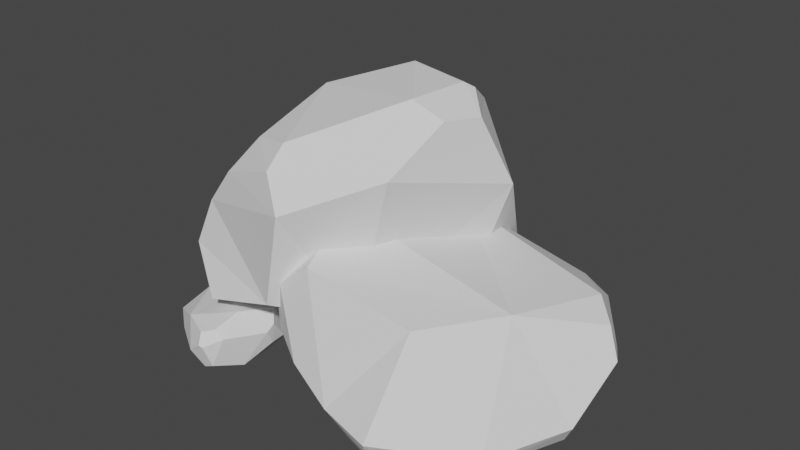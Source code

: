 # Source: rock.blend  (saved by Blender 3.3.6; exported with 4.5.12 LTS)
import bpy
from mathutils import Matrix  # noqa: F401  (used for matrix-valued properties, if any)

bpy.ops.wm.read_factory_settings(use_empty=True)
scene = bpy.context.scene
scene.name = 'Scene'

# ---- collections
col_collection = bpy.data.collections.new('Collection'); scene.collection.children.link(col_collection)

# ---- world
world_world = bpy.data.worlds.new('World'); scene.world = world_world
world_world.use_nodes = True; world_world.node_tree.nodes.clear()
_N = world_world.node_tree.nodes; _L = world_world.node_tree.links
n0 = _N.new('ShaderNodeOutputWorld'); n0.name = 'World Output'; n0.location = (300, 300)
n1 = _N.new('ShaderNodeBackground'); n1.name = 'Background'; n1.location = (10, 300)
n1.inputs[0].default_value = (0.05088, 0.05088, 0.05088, 1.0)
_L.new(n1.outputs[0], n0.inputs[0])
n0.is_active_output = True
world_world.color = (0.05088, 0.05088, 0.05088)
world_world.use_sun_shadow = False
world_world.sun_shadow_jitter_overblur = 0.0

# ---- meshes
me_sphere = bpy.data.meshes.new('Sphere')
me_sphere.from_pydata([(-0.09223, 0.8491, -0.03349), (0.1211, -0.7275, 0.7434), (-0.6887, -0.7301, 0.8727), (-1.399, 0.1276, 0.7065), (-1.416, 0.5106, 0.5673), (-1.373, 0.5765, 0.594), (-0.917, -0.7487, 0.6827), (-1.081, -0.6314, 0.6077), (-0.9652, -0.7182, 0.3285), (-0.6657, -0.9033, 0.2772), (0.007029, 0.8485, -0.03613), (0.9323, 0.2759, 0.3652), (0.6532, -0.7196, 0.07541), (0.6066, -0.6828, -0.0363), (0.8872, -0.1248, 0.07145), (0.8132, -0.08257, -0.06705), (0.06451, -1.088, 0.1143), (-0.3293, -0.992, 0.1348), (-0.1746, -0.9348, -0.04923), (0.6278, 0.8106, 0.1664), (0.4874, 0.7269, -0.06719), (0.6932, 0.7281, 0.1344), (0.6436, 0.5722, -0.08348), (-0.09243, 0.8522, -0.0287), (-0.0939, 0.8489, -0.03347), (-1.105, 0.7603, 0.3393), (-0.09176, 0.9711, 0.1945), (-0.07407, 0.9075, 0.05898), (-1.39, 0.3583, 0.1523), (-1.184, -0.1974, 0.01145), (-1.09, -0.1907, -0.07047), (-1.236, 0.5098, 0.05407), (-1.103, 0.4952, -0.05763), (0.1499, -0.9456, -0.04296), (0.04062, -1.039, 0.02025), (-0.04694, -0.9769, -0.04656), (0.4802, 0.9377, 0.3594), (0.2581, 1.007, 0.4165), (0.836, 0.3276, 0.5634), (0.4576, -0.19, 0.7308), (0.6667, 0.4868, 0.648), (-0.923, -0.1204, 0.9853), (-1.278, 0.2716, 0.8529), (-1.247, 0.5284, 0.8012), (-0.6036, 0.7661, 0.7787)], [], [(13, 14, 12), (8, 6, 7), (21, 20, 19), (28, 31, 32), (43, 5, 4), (7, 3, 29), (24, 23, 0), (11, 15, 22), (14, 11, 39), (23, 10, 0), (25, 26, 24), (34, 35, 33), (30, 18, 9), (31, 28, 4), (17, 35, 34), (33, 13, 12), (24, 15, 18), (10, 27, 37), (44, 41, 39), (40, 38, 21), (37, 40, 36), (25, 44, 26), (7, 41, 3), (13, 15, 14), (8, 9, 6), (21, 22, 20), (30, 29, 32), (29, 28, 32), (3, 42, 4), (42, 43, 4), (4, 28, 3), (28, 29, 3), (29, 8, 7), (22, 21, 11), (11, 14, 15), (11, 38, 39), (39, 1, 12), (12, 14, 39), (1, 2, 17), (2, 6, 9), (17, 2, 9), (17, 16, 1), (23, 27, 10), (26, 27, 23), (23, 24, 26), (24, 32, 25), (32, 31, 25), (17, 9, 18), (9, 8, 30), (8, 29, 30), (5, 25, 4), (25, 31, 4), (34, 16, 17), (17, 18, 35), (12, 1, 16, 33), (16, 34, 33), (24, 0, 10), (10, 20, 22), (22, 15, 10), (15, 13, 18), (18, 13, 33), (33, 35, 18), (18, 30, 24), (30, 32, 24), (24, 10, 15), (27, 26, 37), (37, 36, 10), (36, 19, 20), (20, 10, 36), (38, 40, 39), (40, 44, 39), (44, 43, 42), (41, 2, 39), (2, 1, 39), (44, 42, 41), (38, 11, 21), (21, 19, 40), (19, 36, 40), (37, 44, 40), (25, 5, 43), (43, 44, 25), (44, 37, 26), (7, 6, 41), (6, 2, 41), (41, 42, 3)])
_uv = me_sphere.uv_layers.new(name='UVMap')
_uv.uv.foreach_set('vector', [0.3535, 0.3125, 0.4639, 0.3682, 0.358, 0.3552, 0.07567, 0.4747, 0.104, 0.6354, 0.09862, 0.5972, 0.6123, 0.4007, 0.6487, 0.3125, 0.6306, 0.4088, 0.9246, 0.4011, 0.8988, 0.3572, 0.8923, 0.3125, 0.8938, 0.6756, 0.9004, 0.5688, 0.8812, 0.5595, 0.09862, 0.5972, 0.7593, 0.6434, 0.7769, 0.3467, 0.7502, 0.3125, 0.75, 0.3143, 0.75, 0.3125, 0.5223, 0.4938, 0.4724, 0.3125, 0.6024, 0.3125, 0.4639, 0.3682, 0.5223, 0.4938, 0.3844, 0.7412, 0.75, 0.3143, 0.7361, 0.3125, 0.75, 0.3125, 0.8579, 0.4566, 0.7499, 0.3961, 0.7502, 0.3125, 0.2043, 0.3383, 0.1892, 0.3125, 0.2291, 0.3125, 0.8312, 0.3125, 0.1736, 0.3125, 0.1104, 0.4528, 0.8988, 0.3572, 0.9246, 0.4011, 0.8812, 0.5595, 0.148, 0.3894, 0.1892, 0.3125, 0.2043, 0.3383, 0.2291, 0.3125, 0.3535, 0.3125, 0.358, 0.3552, 0.7502, 0.3125, 0.4724, 0.3125, 0.1736, 0.3125, 0.7361, 0.3125, 0.7472, 0.3476, 0.702, 0.4807, 0.792, 0.6702, 0.7375, 0.8242, 0.3844, 0.7412, 0.5608, 0.6105, 0.5317, 0.5734, 0.6123, 0.4007, 0.702, 0.4807, 0.5608, 0.6105, 0.661, 0.4703, 0.8579, 0.4566, 0.792, 0.6702, 0.7499, 0.3961, 0.09862, 0.5972, 0.7375, 0.8242, 0.7593, 0.6434, 0.3535, 0.3125, 0.4724, 0.3125, 0.4639, 0.3682, 0.07567, 0.4747, 0.1104, 0.4528, 0.104, 0.6354, 0.6123, 0.4007, 0.6024, 0.3125, 0.6487, 0.3125, 0.8312, 0.3125, 0.009266, 0.3467, 0.8923, 0.3125, 0.009266, 0.3467, 0.9246, 0.4011, 0.8923, 0.3125, 0.7593, 0.6434, 0.8416, 0.7181, 0.8812, 0.5595, 0.8416, 0.7181, 0.8938, 0.6756, 0.8812, 0.5595, 0.8812, 0.5595, 0.9246, 0.4011, 0.7593, 0.6434, 0.9246, 0.4011, 0.7769, 0.3467, 0.7593, 0.6434, 0.7769, 0.3467, 0.07567, 0.4747, 0.09862, 0.5972, 0.6024, 0.3125, 0.6123, 0.4007, 0.5223, 0.4938, 0.5223, 0.4938, 0.4639, 0.3682, 0.4724, 0.3125, 0.5223, 0.4938, 0.5317, 0.5734, 0.3844, 0.7412, 0.3844, 0.7412, 0.2664, 0.6757, 0.358, 0.3552, 0.358, 0.3552, 0.4639, 0.3682, 0.3844, 0.7412, 0.2664, 0.6757, 0.1817, 0.7266, 0.148, 0.3894, 0.1817, 0.7266, 0.104, 0.6354, 0.1104, 0.4528, 0.148, 0.3894, 0.1817, 0.7266, 0.1104, 0.4528, 0.148, 0.3894, 0.2103, 0.3747, 0.2664, 0.6757, 0.75, 0.3143, 0.7472, 0.3476, 0.7361, 0.3125, 0.7499, 0.3961, 0.7472, 0.3476, 0.75, 0.3143, 0.75, 0.3143, 0.7502, 0.3125, 0.7499, 0.3961, 0.7502, 0.3125, 0.8923, 0.3125, 0.8579, 0.4566, 0.8923, 0.3125, 0.8988, 0.3572, 0.8579, 0.4566, 0.148, 0.3894, 0.1104, 0.4528, 0.1736, 0.3125, 0.1104, 0.4528, 0.07567, 0.4747, 0.8312, 0.3125, 0.07567, 0.4747, 0.009266, 0.3467, 0.8312, 0.3125, 0.9004, 0.5688, 0.8579, 0.4566, 0.8812, 0.5595, 0.8579, 0.4566, 0.8988, 0.3572, 0.8812, 0.5595, 0.2043, 0.3383, 0.2103, 0.3747, 0.148, 0.3894, 0.148, 0.3894, 0.1736, 0.3125, 0.1892, 0.3125, 0.358, 0.3552, 0.2664, 0.6757, 0.2103, 0.3747, 0.2291, 0.3125, 0.2103, 0.3747, 0.2043, 0.3383, 0.2291, 0.3125, 0.7502, 0.3125, 0.75, 0.3125, 0.7361, 0.3125, 0.7361, 0.3125, 0.6487, 0.3125, 0.6024, 0.3125, 0.6024, 0.3125, 0.4724, 0.3125, 0.7361, 0.3125, 0.4724, 0.3125, 0.3535, 0.3125, 0.1736, 0.3125, 0.1736, 0.3125, 0.3535, 0.3125, 0.2291, 0.3125, 0.2291, 0.3125, 0.1892, 0.3125, 0.1736, 0.3125, 0.1736, 0.3125, 0.8312, 0.3125, 0.7502, 0.3125, 0.8312, 0.3125, 0.8923, 0.3125, 0.7502, 0.3125, 0.7502, 0.3125, 0.7361, 0.3125, 0.4724, 0.3125, 0.7472, 0.3476, 0.7499, 0.3961, 0.702, 0.4807, 0.702, 0.4807, 0.661, 0.4703, 0.7361, 0.3125, 0.661, 0.4703, 0.6306, 0.4088, 0.6487, 0.3125, 0.6487, 0.3125, 0.7361, 0.3125, 0.661, 0.4703, 0.5317, 0.5734, 0.5608, 0.6105, 0.3844, 0.7412, 0.5608, 0.6105, 0.792, 0.6702, 0.3844, 0.7412, 0.792, 0.6702, 0.8938, 0.6756, 0.8416, 0.7181, 0.7375, 0.8242, 0.1817, 0.7266, 0.3844, 0.7412, 0.1817, 0.7266, 0.2664, 0.6757, 0.3844, 0.7412, 0.792, 0.6702, 0.8416, 0.7181, 0.7375, 0.8242, 0.5317, 0.5734, 0.5223, 0.4938, 0.6123, 0.4007, 0.6123, 0.4007, 0.6306, 0.4088, 0.5608, 0.6105, 0.6306, 0.4088, 0.661, 0.4703, 0.5608, 0.6105, 0.702, 0.4807, 0.792, 0.6702, 0.5608, 0.6105, 0.8579, 0.4566, 0.9004, 0.5688, 0.8938, 0.6756, 0.8938, 0.6756, 0.792, 0.6702, 0.8579, 0.4566, 0.792, 0.6702, 0.702, 0.4807, 0.7499, 0.3961, 0.09862, 0.5972, 0.104, 0.6354, 0.7375, 0.8242, 0.104, 0.6354, 0.1817, 0.7266, 0.7375, 0.8242, 0.7375, 0.8242, 0.8416, 0.7181, 0.7593, 0.6434])
me_sphere.update()
me_sphere_001 = bpy.data.meshes.new('Sphere.001')
me_sphere_001.from_pydata([(-0.09223, 0.8491, -0.03349), (0.1712, -0.8317, 0.82), (-0.6718, -0.7653, 0.8985), (-1.399, 0.1276, 0.7065), (-1.416, 0.5106, 0.5673), (-1.373, 0.5765, 0.594), (-0.911, -0.7612, 0.6918), (-1.08, -0.6332, 0.609), (0.3827, -1.115, 0.4647), (-0.9635, -0.7217, 0.331), (-0.6554, -0.9248, 0.2931), (0.007029, 0.8485, -0.03613), (0.9323, 0.2759, 0.3652), (0.6686, -0.7515, 0.09893), (0.6181, -0.7068, -0.01861), (0.8886, -0.1278, 0.07364), (0.8135, -0.08325, -0.06655), (0.08713, -1.135, 0.1489), (-0.3119, -1.028, 0.1614), (-0.1613, -0.9626, -0.02882), (0.6278, 0.8106, 0.1664), (0.4874, 0.7269, -0.06719), (0.6932, 0.7281, 0.1344), (0.6436, 0.5722, -0.08348), (-0.09243, 0.8522, -0.0287), (-0.0939, 0.8489, -0.03347), (-1.105, 0.7603, 0.3393), (-0.09176, 0.9711, 0.1945), (-0.07407, 0.9075, 0.05898), (-1.39, 0.3583, 0.1523), (-1.184, -0.1974, 0.01145), (-1.09, -0.1907, -0.07047), (-1.236, 0.5098, 0.05407), (-1.103, 0.4952, -0.05763), (0.1668, -0.9807, -0.01716), (0.05919, -1.078, 0.04866), (-0.03185, -1.008, -0.02348), (0.4802, 0.9377, 0.3594), (0.2581, 1.007, 0.4165), (0.8361, 0.3274, 0.5635), (0.4842, -0.2455, 0.7716), (0.6667, 0.4868, 0.648), (-0.9225, -0.1213, 0.986), (-1.278, 0.2716, 0.8529), (-1.247, 0.5284, 0.8012), (-0.6036, 0.7661, 0.7787)], [], [(14, 15, 13), (9, 6, 7), (22, 21, 20), (29, 32, 33), (44, 5, 4), (7, 3, 30), (25, 24, 0), (12, 16, 23), (15, 12, 40), (17, 8, 1), (24, 11, 0), (26, 27, 25), (35, 36, 34), (31, 19, 10), (32, 29, 4), (18, 36, 35), (34, 14, 13), (25, 16, 19), (11, 28, 38), (45, 42, 40), (41, 39, 22), (38, 41, 37), (26, 45, 27), (7, 42, 3), (14, 16, 15), (9, 10, 6), (22, 23, 21), (31, 30, 33), (30, 29, 33), (3, 43, 4), (43, 44, 4), (4, 29, 3), (29, 30, 3), (30, 9, 7), (23, 22, 12), (12, 15, 16), (12, 39, 40), (40, 1, 13), (1, 8, 13), (13, 15, 40), (1, 2, 18), (2, 6, 10), (18, 2, 10), (18, 17, 1), (24, 28, 11), (27, 28, 24), (24, 25, 27), (25, 33, 26), (33, 32, 26), (18, 10, 19), (10, 9, 31), (9, 30, 31), (5, 26, 4), (26, 32, 4), (35, 17, 18), (18, 19, 36), (13, 8, 34), (8, 17, 34), (17, 35, 34), (25, 0, 11), (11, 21, 23), (23, 16, 11), (16, 14, 19), (19, 14, 34), (34, 36, 19), (19, 31, 25), (31, 33, 25), (25, 11, 16), (28, 27, 38), (38, 37, 11), (37, 20, 21), (21, 11, 37), (39, 41, 40), (41, 45, 40), (45, 44, 43), (42, 2, 40), (2, 1, 40), (45, 43, 42), (39, 12, 22), (22, 20, 41), (20, 37, 41), (38, 45, 41), (26, 5, 44), (44, 45, 26), (45, 38, 27), (7, 6, 42), (6, 2, 42), (42, 43, 3)])
_uv = me_sphere_001.uv_layers.new(name='UVMap')
_uv.uv.foreach_set('vector', [0.3535, 0.3125, 0.4639, 0.3682, 0.358, 0.3552, 0.07567, 0.4747, 0.104, 0.6354, 0.09862, 0.5972, 0.6123, 0.4007, 0.6487, 0.3125, 0.6306, 0.4088, 0.9246, 0.4011, 0.8988, 0.3572, 0.8923, 0.3125, 0.8938, 0.6756, 0.9004, 0.5688, 0.8812, 0.5595, 0.09862, 0.5972, 0.7593, 0.6434, 0.7769, 0.3467, 0.7502, 0.3125, 0.75, 0.3143, 0.75, 0.3125, 0.5223, 0.4938, 0.4724, 0.3125, 0.6024, 0.3125, 0.4639, 0.3682, 0.5223, 0.4938, 0.3844, 0.7412, 0.2103, 0.3747, 0.2736, 0.4846, 0.2664, 0.6757, 0.75, 0.3143, 0.7361, 0.3125, 0.75, 0.3125, 0.8579, 0.4566, 0.7499, 0.3961, 0.7502, 0.3125, 0.2043, 0.3383, 0.1892, 0.3125, 0.2291, 0.3125, 0.8312, 0.3125, 0.1736, 0.3125, 0.1104, 0.4528, 0.8988, 0.3572, 0.9246, 0.4011, 0.8812, 0.5595, 0.148, 0.3894, 0.1892, 0.3125, 0.2043, 0.3383, 0.2291, 0.3125, 0.3535, 0.3125, 0.358, 0.3552, 0.7502, 0.3125, 0.4724, 0.3125, 0.1736, 0.3125, 0.7361, 0.3125, 0.7472, 0.3476, 0.702, 0.4807, 0.792, 0.6702, 0.7375, 0.8242, 0.3844, 0.7412, 0.5608, 0.6105, 0.5317, 0.5734, 0.6123, 0.4007, 0.702, 0.4807, 0.5608, 0.6105, 0.661, 0.4703, 0.8579, 0.4566, 0.792, 0.6702, 0.7499, 0.3961, 0.09862, 0.5972, 0.7375, 0.8242, 0.7593, 0.6434, 0.3535, 0.3125, 0.4724, 0.3125, 0.4639, 0.3682, 0.07567, 0.4747, 0.1104, 0.4528, 0.104, 0.6354, 0.6123, 0.4007, 0.6024, 0.3125, 0.6487, 0.3125, 0.8312, 0.3125, 0.009266, 0.3467, 0.8923, 0.3125, 0.009266, 0.3467, 0.9246, 0.4011, 0.8923, 0.3125, 0.7593, 0.6434, 0.8416, 0.7181, 0.8812, 0.5595, 0.8416, 0.7181, 0.8938, 0.6756, 0.8812, 0.5595, 0.8812, 0.5595, 0.9246, 0.4011, 0.7593, 0.6434, 0.9246, 0.4011, 0.7769, 0.3467, 0.7593, 0.6434, 0.7769, 0.3467, 0.07567, 0.4747, 0.09862, 0.5972, 0.6024, 0.3125, 0.6123, 0.4007, 0.5223, 0.4938, 0.5223, 0.4938, 0.4639, 0.3682, 0.4724, 0.3125, 0.5223, 0.4938, 0.5317, 0.5734, 0.3844, 0.7412, 0.3844, 0.7412, 0.2664, 0.6757, 0.358, 0.3552, 0.2664, 0.6757, 0.2736, 0.4846, 0.358, 0.3552, 0.358, 0.3552, 0.4639, 0.3682, 0.3844, 0.7412, 0.2664, 0.6757, 0.1817, 0.7266, 0.148, 0.3894, 0.1817, 0.7266, 0.104, 0.6354, 0.1104, 0.4528, 0.148, 0.3894, 0.1817, 0.7266, 0.1104, 0.4528, 0.148, 0.3894, 0.2103, 0.3747, 0.2664, 0.6757, 0.75, 0.3143, 0.7472, 0.3476, 0.7361, 0.3125, 0.7499, 0.3961, 0.7472, 0.3476, 0.75, 0.3143, 0.75, 0.3143, 0.7502, 0.3125, 0.7499, 0.3961, 0.7502, 0.3125, 0.8923, 0.3125, 0.8579, 0.4566, 0.8923, 0.3125, 0.8988, 0.3572, 0.8579, 0.4566, 0.148, 0.3894, 0.1104, 0.4528, 0.1736, 0.3125, 0.1104, 0.4528, 0.07567, 0.4747, 0.8312, 0.3125, 0.07567, 0.4747, 0.009266, 0.3467, 0.8312, 0.3125, 0.9004, 0.5688, 0.8579, 0.4566, 0.8812, 0.5595, 0.8579, 0.4566, 0.8988, 0.3572, 0.8812, 0.5595, 0.2043, 0.3383, 0.2103, 0.3747, 0.148, 0.3894, 0.148, 0.3894, 0.1736, 0.3125, 0.1892, 0.3125, 0.358, 0.3552, 0.2736, 0.4846, 0.2291, 0.3125, 0.2736, 0.4846, 0.2103, 0.3747, 0.2291, 0.3125, 0.2103, 0.3747, 0.2043, 0.3383, 0.2291, 0.3125, 0.7502, 0.3125, 0.75, 0.3125, 0.7361, 0.3125, 0.7361, 0.3125, 0.6487, 0.3125, 0.6024, 0.3125, 0.6024, 0.3125, 0.4724, 0.3125, 0.7361, 0.3125, 0.4724, 0.3125, 0.3535, 0.3125, 0.1736, 0.3125, 0.1736, 0.3125, 0.3535, 0.3125, 0.2291, 0.3125, 0.2291, 0.3125, 0.1892, 0.3125, 0.1736, 0.3125, 0.1736, 0.3125, 0.8312, 0.3125, 0.7502, 0.3125, 0.8312, 0.3125, 0.8923, 0.3125, 0.7502, 0.3125, 0.7502, 0.3125, 0.7361, 0.3125, 0.4724, 0.3125, 0.7472, 0.3476, 0.7499, 0.3961, 0.702, 0.4807, 0.702, 0.4807, 0.661, 0.4703, 0.7361, 0.3125, 0.661, 0.4703, 0.6306, 0.4088, 0.6487, 0.3125, 0.6487, 0.3125, 0.7361, 0.3125, 0.661, 0.4703, 0.5317, 0.5734, 0.5608, 0.6105, 0.3844, 0.7412, 0.5608, 0.6105, 0.792, 0.6702, 0.3844, 0.7412, 0.792, 0.6702, 0.8938, 0.6756, 0.8416, 0.7181, 0.7375, 0.8242, 0.1817, 0.7266, 0.3844, 0.7412, 0.1817, 0.7266, 0.2664, 0.6757, 0.3844, 0.7412, 0.792, 0.6702, 0.8416, 0.7181, 0.7375, 0.8242, 0.5317, 0.5734, 0.5223, 0.4938, 0.6123, 0.4007, 0.6123, 0.4007, 0.6306, 0.4088, 0.5608, 0.6105, 0.6306, 0.4088, 0.661, 0.4703, 0.5608, 0.6105, 0.702, 0.4807, 0.792, 0.6702, 0.5608, 0.6105, 0.8579, 0.4566, 0.9004, 0.5688, 0.8938, 0.6756, 0.8938, 0.6756, 0.792, 0.6702, 0.8579, 0.4566, 0.792, 0.6702, 0.702, 0.4807, 0.7499, 0.3961, 0.09862, 0.5972, 0.104, 0.6354, 0.7375, 0.8242, 0.104, 0.6354, 0.1817, 0.7266, 0.7375, 0.8242, 0.7375, 0.8242, 0.8416, 0.7181, 0.7593, 0.6434])
me_sphere_001.update()
me_sphere_002 = bpy.data.meshes.new('Sphere.002')
me_sphere_002.from_pydata([(-0.09223, 0.8491, -0.03349), (0.1712, -0.8317, 0.82), (-0.6718, -0.7653, 0.8985), (-1.399, 0.1276, 0.7065), (-1.416, 0.5106, 0.5673), (-1.373, 0.5765, 0.594), (-0.911, -0.7612, 0.6918), (-1.08, -0.6332, 0.609), (0.3827, -1.115, 0.4647), (-0.9635, -0.7217, 0.331), (-0.6554, -0.9248, 0.2931), (0.007029, 0.8485, -0.03613), (0.9323, 0.2759, 0.3652), (0.6686, -0.7515, 0.09893), (0.6181, -0.7068, -0.01861), (0.8886, -0.1278, 0.07364), (0.8135, -0.08325, -0.06655), (0.08713, -1.135, 0.1489), (-0.3119, -1.028, 0.1614), (-0.1613, -0.9626, -0.02882), (0.6278, 0.8106, 0.1664), (0.4874, 0.7269, -0.06719), (0.6932, 0.7281, 0.1344), (0.6436, 0.5722, -0.08348), (-0.09243, 0.8522, -0.0287), (-0.0939, 0.8489, -0.03347), (-1.105, 0.7603, 0.3393), (-0.09176, 0.9711, 0.1945), (-0.07407, 0.9075, 0.05898), (-1.39, 0.3583, 0.1523), (-1.184, -0.1974, 0.01145), (-1.09, -0.1907, -0.07047), (-1.236, 0.5098, 0.05407), (-1.103, 0.4952, -0.05763), (0.1668, -0.9807, -0.01716), (0.05919, -1.078, 0.04866), (-0.03185, -1.008, -0.02348), (0.4802, 0.9377, 0.3594), (0.2581, 1.007, 0.4165), (0.8361, 0.3274, 0.5635), (0.4842, -0.2455, 0.7716), (0.6667, 0.4868, 0.648), (-0.9225, -0.1213, 0.986), (-1.278, 0.2716, 0.8529), (-1.247, 0.5284, 0.8012), (-0.6036, 0.7661, 0.7787)], [], [(14, 15, 13), (9, 6, 7), (22, 21, 20), (29, 32, 33), (44, 5, 4), (7, 3, 30), (25, 24, 0), (12, 16, 23), (15, 12, 40), (17, 8, 1), (24, 11, 0), (26, 27, 25), (35, 36, 34), (31, 19, 10), (32, 29, 4), (18, 36, 35), (34, 14, 13), (25, 16, 19), (11, 28, 38), (45, 42, 40), (41, 39, 22), (38, 41, 37), (26, 45, 27), (7, 42, 3), (14, 16, 15), (9, 10, 6), (22, 23, 21), (31, 30, 33), (30, 29, 33), (3, 43, 4), (43, 44, 4), (4, 29, 3), (29, 30, 3), (30, 9, 7), (23, 22, 12), (12, 15, 16), (12, 39, 40), (40, 1, 13), (1, 8, 13), (13, 15, 40), (1, 2, 18), (2, 6, 10), (18, 2, 10), (18, 17, 1), (24, 28, 11), (27, 28, 24), (24, 25, 27), (25, 33, 26), (33, 32, 26), (18, 10, 19), (10, 9, 31), (9, 30, 31), (5, 26, 4), (26, 32, 4), (35, 17, 18), (18, 19, 36), (13, 8, 34), (8, 17, 34), (17, 35, 34), (25, 0, 11), (11, 21, 23), (23, 16, 11), (16, 14, 19), (19, 14, 34), (34, 36, 19), (19, 31, 25), (31, 33, 25), (25, 11, 16), (28, 27, 38), (38, 37, 11), (37, 20, 21), (21, 11, 37), (39, 41, 40), (41, 45, 40), (45, 44, 43), (42, 2, 40), (2, 1, 40), (45, 43, 42), (39, 12, 22), (22, 20, 41), (20, 37, 41), (38, 45, 41), (26, 5, 44), (44, 45, 26), (45, 38, 27), (7, 6, 42), (6, 2, 42), (42, 43, 3)])
_uv = me_sphere_002.uv_layers.new(name='UVMap')
_uv.uv.foreach_set('vector', [0.3535, 0.3125, 0.4639, 0.3682, 0.358, 0.3552, 0.07567, 0.4747, 0.104, 0.6354, 0.09862, 0.5972, 0.6123, 0.4007, 0.6487, 0.3125, 0.6306, 0.4088, 0.9246, 0.4011, 0.8988, 0.3572, 0.8923, 0.3125, 0.8938, 0.6756, 0.9004, 0.5688, 0.8812, 0.5595, 0.09862, 0.5972, 0.7593, 0.6434, 0.7769, 0.3467, 0.7502, 0.3125, 0.75, 0.3143, 0.75, 0.3125, 0.5223, 0.4938, 0.4724, 0.3125, 0.6024, 0.3125, 0.4639, 0.3682, 0.5223, 0.4938, 0.3844, 0.7412, 0.2103, 0.3747, 0.2736, 0.4846, 0.2664, 0.6757, 0.75, 0.3143, 0.7361, 0.3125, 0.75, 0.3125, 0.8579, 0.4566, 0.7499, 0.3961, 0.7502, 0.3125, 0.2043, 0.3383, 0.1892, 0.3125, 0.2291, 0.3125, 0.8312, 0.3125, 0.1736, 0.3125, 0.1104, 0.4528, 0.8988, 0.3572, 0.9246, 0.4011, 0.8812, 0.5595, 0.148, 0.3894, 0.1892, 0.3125, 0.2043, 0.3383, 0.2291, 0.3125, 0.3535, 0.3125, 0.358, 0.3552, 0.7502, 0.3125, 0.4724, 0.3125, 0.1736, 0.3125, 0.7361, 0.3125, 0.7472, 0.3476, 0.702, 0.4807, 0.792, 0.6702, 0.7375, 0.8242, 0.3844, 0.7412, 0.5608, 0.6105, 0.5317, 0.5734, 0.6123, 0.4007, 0.702, 0.4807, 0.5608, 0.6105, 0.661, 0.4703, 0.8579, 0.4566, 0.792, 0.6702, 0.7499, 0.3961, 0.09862, 0.5972, 0.7375, 0.8242, 0.7593, 0.6434, 0.3535, 0.3125, 0.4724, 0.3125, 0.4639, 0.3682, 0.07567, 0.4747, 0.1104, 0.4528, 0.104, 0.6354, 0.6123, 0.4007, 0.6024, 0.3125, 0.6487, 0.3125, 0.8312, 0.3125, 0.009266, 0.3467, 0.8923, 0.3125, 0.009266, 0.3467, 0.9246, 0.4011, 0.8923, 0.3125, 0.7593, 0.6434, 0.8416, 0.7181, 0.8812, 0.5595, 0.8416, 0.7181, 0.8938, 0.6756, 0.8812, 0.5595, 0.8812, 0.5595, 0.9246, 0.4011, 0.7593, 0.6434, 0.9246, 0.4011, 0.7769, 0.3467, 0.7593, 0.6434, 0.7769, 0.3467, 0.07567, 0.4747, 0.09862, 0.5972, 0.6024, 0.3125, 0.6123, 0.4007, 0.5223, 0.4938, 0.5223, 0.4938, 0.4639, 0.3682, 0.4724, 0.3125, 0.5223, 0.4938, 0.5317, 0.5734, 0.3844, 0.7412, 0.3844, 0.7412, 0.2664, 0.6757, 0.358, 0.3552, 0.2664, 0.6757, 0.2736, 0.4846, 0.358, 0.3552, 0.358, 0.3552, 0.4639, 0.3682, 0.3844, 0.7412, 0.2664, 0.6757, 0.1817, 0.7266, 0.148, 0.3894, 0.1817, 0.7266, 0.104, 0.6354, 0.1104, 0.4528, 0.148, 0.3894, 0.1817, 0.7266, 0.1104, 0.4528, 0.148, 0.3894, 0.2103, 0.3747, 0.2664, 0.6757, 0.75, 0.3143, 0.7472, 0.3476, 0.7361, 0.3125, 0.7499, 0.3961, 0.7472, 0.3476, 0.75, 0.3143, 0.75, 0.3143, 0.7502, 0.3125, 0.7499, 0.3961, 0.7502, 0.3125, 0.8923, 0.3125, 0.8579, 0.4566, 0.8923, 0.3125, 0.8988, 0.3572, 0.8579, 0.4566, 0.148, 0.3894, 0.1104, 0.4528, 0.1736, 0.3125, 0.1104, 0.4528, 0.07567, 0.4747, 0.8312, 0.3125, 0.07567, 0.4747, 0.009266, 0.3467, 0.8312, 0.3125, 0.9004, 0.5688, 0.8579, 0.4566, 0.8812, 0.5595, 0.8579, 0.4566, 0.8988, 0.3572, 0.8812, 0.5595, 0.2043, 0.3383, 0.2103, 0.3747, 0.148, 0.3894, 0.148, 0.3894, 0.1736, 0.3125, 0.1892, 0.3125, 0.358, 0.3552, 0.2736, 0.4846, 0.2291, 0.3125, 0.2736, 0.4846, 0.2103, 0.3747, 0.2291, 0.3125, 0.2103, 0.3747, 0.2043, 0.3383, 0.2291, 0.3125, 0.7502, 0.3125, 0.75, 0.3125, 0.7361, 0.3125, 0.7361, 0.3125, 0.6487, 0.3125, 0.6024, 0.3125, 0.6024, 0.3125, 0.4724, 0.3125, 0.7361, 0.3125, 0.4724, 0.3125, 0.3535, 0.3125, 0.1736, 0.3125, 0.1736, 0.3125, 0.3535, 0.3125, 0.2291, 0.3125, 0.2291, 0.3125, 0.1892, 0.3125, 0.1736, 0.3125, 0.1736, 0.3125, 0.8312, 0.3125, 0.7502, 0.3125, 0.8312, 0.3125, 0.8923, 0.3125, 0.7502, 0.3125, 0.7502, 0.3125, 0.7361, 0.3125, 0.4724, 0.3125, 0.7472, 0.3476, 0.7499, 0.3961, 0.702, 0.4807, 0.702, 0.4807, 0.661, 0.4703, 0.7361, 0.3125, 0.661, 0.4703, 0.6306, 0.4088, 0.6487, 0.3125, 0.6487, 0.3125, 0.7361, 0.3125, 0.661, 0.4703, 0.5317, 0.5734, 0.5608, 0.6105, 0.3844, 0.7412, 0.5608, 0.6105, 0.792, 0.6702, 0.3844, 0.7412, 0.792, 0.6702, 0.8938, 0.6756, 0.8416, 0.7181, 0.7375, 0.8242, 0.1817, 0.7266, 0.3844, 0.7412, 0.1817, 0.7266, 0.2664, 0.6757, 0.3844, 0.7412, 0.792, 0.6702, 0.8416, 0.7181, 0.7375, 0.8242, 0.5317, 0.5734, 0.5223, 0.4938, 0.6123, 0.4007, 0.6123, 0.4007, 0.6306, 0.4088, 0.5608, 0.6105, 0.6306, 0.4088, 0.661, 0.4703, 0.5608, 0.6105, 0.702, 0.4807, 0.792, 0.6702, 0.5608, 0.6105, 0.8579, 0.4566, 0.9004, 0.5688, 0.8938, 0.6756, 0.8938, 0.6756, 0.792, 0.6702, 0.8579, 0.4566, 0.792, 0.6702, 0.702, 0.4807, 0.7499, 0.3961, 0.09862, 0.5972, 0.104, 0.6354, 0.7375, 0.8242, 0.104, 0.6354, 0.1817, 0.7266, 0.7375, 0.8242, 0.7375, 0.8242, 0.8416, 0.7181, 0.7593, 0.6434])
me_sphere_002.update()
me_sphere_003 = bpy.data.meshes.new('Sphere.003')
me_sphere_003.from_pydata([(-0.09223, 0.8491, -0.03349), (0.1712, -0.8317, 0.82), (-0.6718, -0.7653, 0.8985), (-1.399, 0.1276, 0.7065), (-1.416, 0.5106, 0.5673), (-1.373, 0.5765, 0.594), (-0.911, -0.7612, 0.6918), (-1.08, -0.6332, 0.609), (0.3827, -1.115, 0.4647), (-0.9635, -0.7217, 0.331), (-0.6554, -0.9248, 0.2931), (0.007029, 0.8485, -0.03613), (0.9323, 0.2759, 0.3652), (0.6686, -0.7515, 0.09893), (0.6181, -0.7068, -0.01861), (0.8886, -0.1278, 0.07364), (0.8135, -0.08325, -0.06655), (0.08713, -1.135, 0.1489), (-0.3119, -1.028, 0.1614), (-0.1613, -0.9626, -0.02882), (0.6278, 0.8106, 0.1664), (0.4874, 0.7269, -0.06719), (0.6932, 0.7281, 0.1344), (0.6436, 0.5722, -0.08348), (-0.09243, 0.8522, -0.0287), (-0.0939, 0.8489, -0.03347), (-1.105, 0.7603, 0.3393), (-0.09176, 0.9711, 0.1945), (-0.07407, 0.9075, 0.05898), (-1.39, 0.3583, 0.1523), (-1.184, -0.1974, 0.01145), (-1.09, -0.1907, -0.07047), (-1.236, 0.5098, 0.05407), (-1.103, 0.4952, -0.05763), (0.1668, -0.9807, -0.01716), (0.05919, -1.078, 0.04866), (-0.03185, -1.008, -0.02348), (0.4802, 0.9377, 0.3594), (0.2581, 1.007, 0.4165), (0.8361, 0.3274, 0.5635), (0.4842, -0.2455, 0.7716), (0.6667, 0.4868, 0.648), (-0.9225, -0.1213, 0.986), (-1.278, 0.2716, 0.8529), (-1.247, 0.5284, 0.8012), (-0.6036, 0.7661, 0.7787)], [], [(14, 15, 13), (9, 6, 7), (22, 21, 20), (29, 32, 33), (44, 5, 4), (7, 3, 30), (25, 24, 0), (12, 16, 23), (15, 12, 40), (17, 8, 1), (24, 11, 0), (26, 27, 25), (35, 36, 34), (31, 19, 10), (32, 29, 4), (18, 36, 35), (34, 14, 13), (25, 16, 19), (11, 28, 38), (45, 42, 40), (41, 39, 22), (38, 41, 37), (26, 45, 27), (7, 42, 3), (14, 16, 15), (9, 10, 6), (22, 23, 21), (31, 30, 33), (30, 29, 33), (3, 43, 4), (43, 44, 4), (4, 29, 3), (29, 30, 3), (30, 9, 7), (23, 22, 12), (12, 15, 16), (12, 39, 40), (40, 1, 13), (1, 8, 13), (13, 15, 40), (1, 2, 18), (2, 6, 10), (18, 2, 10), (18, 17, 1), (24, 28, 11), (27, 28, 24), (24, 25, 27), (25, 33, 26), (33, 32, 26), (18, 10, 19), (10, 9, 31), (9, 30, 31), (5, 26, 4), (26, 32, 4), (35, 17, 18), (18, 19, 36), (13, 8, 34), (8, 17, 34), (17, 35, 34), (25, 0, 11), (11, 21, 23), (23, 16, 11), (16, 14, 19), (19, 14, 34), (34, 36, 19), (19, 31, 25), (31, 33, 25), (25, 11, 16), (28, 27, 38), (38, 37, 11), (37, 20, 21), (21, 11, 37), (39, 41, 40), (41, 45, 40), (45, 44, 43), (42, 2, 40), (2, 1, 40), (45, 43, 42), (39, 12, 22), (22, 20, 41), (20, 37, 41), (38, 45, 41), (26, 5, 44), (44, 45, 26), (45, 38, 27), (7, 6, 42), (6, 2, 42), (42, 43, 3)])
_uv = me_sphere_003.uv_layers.new(name='UVMap')
_uv.uv.foreach_set('vector', [0.3535, 0.3125, 0.4639, 0.3682, 0.358, 0.3552, 0.07567, 0.4747, 0.104, 0.6354, 0.09862, 0.5972, 0.6123, 0.4007, 0.6487, 0.3125, 0.6306, 0.4088, 0.9246, 0.4011, 0.8988, 0.3572, 0.8923, 0.3125, 0.8938, 0.6756, 0.9004, 0.5688, 0.8812, 0.5595, 0.09862, 0.5972, 0.7593, 0.6434, 0.7769, 0.3467, 0.7502, 0.3125, 0.75, 0.3143, 0.75, 0.3125, 0.5223, 0.4938, 0.4724, 0.3125, 0.6024, 0.3125, 0.4639, 0.3682, 0.5223, 0.4938, 0.3844, 0.7412, 0.2103, 0.3747, 0.2736, 0.4846, 0.2664, 0.6757, 0.75, 0.3143, 0.7361, 0.3125, 0.75, 0.3125, 0.8579, 0.4566, 0.7499, 0.3961, 0.7502, 0.3125, 0.2043, 0.3383, 0.1892, 0.3125, 0.2291, 0.3125, 0.8312, 0.3125, 0.1736, 0.3125, 0.1104, 0.4528, 0.8988, 0.3572, 0.9246, 0.4011, 0.8812, 0.5595, 0.148, 0.3894, 0.1892, 0.3125, 0.2043, 0.3383, 0.2291, 0.3125, 0.3535, 0.3125, 0.358, 0.3552, 0.7502, 0.3125, 0.4724, 0.3125, 0.1736, 0.3125, 0.7361, 0.3125, 0.7472, 0.3476, 0.702, 0.4807, 0.792, 0.6702, 0.7375, 0.8242, 0.3844, 0.7412, 0.5608, 0.6105, 0.5317, 0.5734, 0.6123, 0.4007, 0.702, 0.4807, 0.5608, 0.6105, 0.661, 0.4703, 0.8579, 0.4566, 0.792, 0.6702, 0.7499, 0.3961, 0.09862, 0.5972, 0.7375, 0.8242, 0.7593, 0.6434, 0.3535, 0.3125, 0.4724, 0.3125, 0.4639, 0.3682, 0.07567, 0.4747, 0.1104, 0.4528, 0.104, 0.6354, 0.6123, 0.4007, 0.6024, 0.3125, 0.6487, 0.3125, 0.8312, 0.3125, 0.009266, 0.3467, 0.8923, 0.3125, 0.009266, 0.3467, 0.9246, 0.4011, 0.8923, 0.3125, 0.7593, 0.6434, 0.8416, 0.7181, 0.8812, 0.5595, 0.8416, 0.7181, 0.8938, 0.6756, 0.8812, 0.5595, 0.8812, 0.5595, 0.9246, 0.4011, 0.7593, 0.6434, 0.9246, 0.4011, 0.7769, 0.3467, 0.7593, 0.6434, 0.7769, 0.3467, 0.07567, 0.4747, 0.09862, 0.5972, 0.6024, 0.3125, 0.6123, 0.4007, 0.5223, 0.4938, 0.5223, 0.4938, 0.4639, 0.3682, 0.4724, 0.3125, 0.5223, 0.4938, 0.5317, 0.5734, 0.3844, 0.7412, 0.3844, 0.7412, 0.2664, 0.6757, 0.358, 0.3552, 0.2664, 0.6757, 0.2736, 0.4846, 0.358, 0.3552, 0.358, 0.3552, 0.4639, 0.3682, 0.3844, 0.7412, 0.2664, 0.6757, 0.1817, 0.7266, 0.148, 0.3894, 0.1817, 0.7266, 0.104, 0.6354, 0.1104, 0.4528, 0.148, 0.3894, 0.1817, 0.7266, 0.1104, 0.4528, 0.148, 0.3894, 0.2103, 0.3747, 0.2664, 0.6757, 0.75, 0.3143, 0.7472, 0.3476, 0.7361, 0.3125, 0.7499, 0.3961, 0.7472, 0.3476, 0.75, 0.3143, 0.75, 0.3143, 0.7502, 0.3125, 0.7499, 0.3961, 0.7502, 0.3125, 0.8923, 0.3125, 0.8579, 0.4566, 0.8923, 0.3125, 0.8988, 0.3572, 0.8579, 0.4566, 0.148, 0.3894, 0.1104, 0.4528, 0.1736, 0.3125, 0.1104, 0.4528, 0.07567, 0.4747, 0.8312, 0.3125, 0.07567, 0.4747, 0.009266, 0.3467, 0.8312, 0.3125, 0.9004, 0.5688, 0.8579, 0.4566, 0.8812, 0.5595, 0.8579, 0.4566, 0.8988, 0.3572, 0.8812, 0.5595, 0.2043, 0.3383, 0.2103, 0.3747, 0.148, 0.3894, 0.148, 0.3894, 0.1736, 0.3125, 0.1892, 0.3125, 0.358, 0.3552, 0.2736, 0.4846, 0.2291, 0.3125, 0.2736, 0.4846, 0.2103, 0.3747, 0.2291, 0.3125, 0.2103, 0.3747, 0.2043, 0.3383, 0.2291, 0.3125, 0.7502, 0.3125, 0.75, 0.3125, 0.7361, 0.3125, 0.7361, 0.3125, 0.6487, 0.3125, 0.6024, 0.3125, 0.6024, 0.3125, 0.4724, 0.3125, 0.7361, 0.3125, 0.4724, 0.3125, 0.3535, 0.3125, 0.1736, 0.3125, 0.1736, 0.3125, 0.3535, 0.3125, 0.2291, 0.3125, 0.2291, 0.3125, 0.1892, 0.3125, 0.1736, 0.3125, 0.1736, 0.3125, 0.8312, 0.3125, 0.7502, 0.3125, 0.8312, 0.3125, 0.8923, 0.3125, 0.7502, 0.3125, 0.7502, 0.3125, 0.7361, 0.3125, 0.4724, 0.3125, 0.7472, 0.3476, 0.7499, 0.3961, 0.702, 0.4807, 0.702, 0.4807, 0.661, 0.4703, 0.7361, 0.3125, 0.661, 0.4703, 0.6306, 0.4088, 0.6487, 0.3125, 0.6487, 0.3125, 0.7361, 0.3125, 0.661, 0.4703, 0.5317, 0.5734, 0.5608, 0.6105, 0.3844, 0.7412, 0.5608, 0.6105, 0.792, 0.6702, 0.3844, 0.7412, 0.792, 0.6702, 0.8938, 0.6756, 0.8416, 0.7181, 0.7375, 0.8242, 0.1817, 0.7266, 0.3844, 0.7412, 0.1817, 0.7266, 0.2664, 0.6757, 0.3844, 0.7412, 0.792, 0.6702, 0.8416, 0.7181, 0.7375, 0.8242, 0.5317, 0.5734, 0.5223, 0.4938, 0.6123, 0.4007, 0.6123, 0.4007, 0.6306, 0.4088, 0.5608, 0.6105, 0.6306, 0.4088, 0.661, 0.4703, 0.5608, 0.6105, 0.702, 0.4807, 0.792, 0.6702, 0.5608, 0.6105, 0.8579, 0.4566, 0.9004, 0.5688, 0.8938, 0.6756, 0.8938, 0.6756, 0.792, 0.6702, 0.8579, 0.4566, 0.792, 0.6702, 0.702, 0.4807, 0.7499, 0.3961, 0.09862, 0.5972, 0.104, 0.6354, 0.7375, 0.8242, 0.104, 0.6354, 0.1817, 0.7266, 0.7375, 0.8242, 0.7375, 0.8242, 0.8416, 0.7181, 0.7593, 0.6434])
me_sphere_003.update()

# ---- objects
ob_sphere = bpy.data.objects.new('Sphere', me_sphere)
ob_sphere_001 = bpy.data.objects.new('Sphere.001', me_sphere_001)
ob_sphere_002 = bpy.data.objects.new('Sphere.002', me_sphere_002)
ob_sphere_003 = bpy.data.objects.new('Sphere.003', me_sphere_003)

# ---- transforms, parenting, visibility, modifiers, constraints
ob_sphere.location = (0.0, 0.0, 0.0)
ob_sphere.scale = (3.0, 3.0, 3.0)
ob_sphere_001.location = (-4.143, 1.502, 1.981)
ob_sphere_001.rotation_euler = (0.591, -4.712, 0.0)
ob_sphere_001.scale = (2.346, 3.119, 3.859)
ob_sphere_002.location = (-4.158, 1.358, -0.03424)
ob_sphere_002.rotation_euler = (0.0, -0.0, 0.9466)
ob_sphere_002.scale = (1.587, 1.587, 1.587)
ob_sphere_003.location = (-4.866, -1.589, -0.1818)
ob_sphere_003.rotation_euler = (0.0, -0.0, 2.352)
ob_sphere_003.scale = (1.102, 1.102, 1.102)

# ---- collection membership
col_collection.objects.link(ob_sphere)
col_collection.objects.link(ob_sphere_001)
col_collection.objects.link(ob_sphere_002)
col_collection.objects.link(ob_sphere_003)

# ---- scene / render settings (as saved in the file)
scene.frame_start = 1; scene.frame_end = 250; scene.frame_set(1)
scene.render.engine = 'BLENDER_EEVEE_NEXT'
scene.cycles.sampling_pattern = 'TABULATED_SOBOL'
scene.cycles.use_light_tree = False
scene.view_settings.view_transform = 'Filmic'
bpy.context.view_layer.update()

# ---- added for rendering (the .blend has no active camera and no usable light): camera, sun
cam_auto = bpy.data.cameras.new('AutoCamera')
cam_auto.lens = 50.0
cam_auto.sensor_width = 36.0
cam_auto.clip_end = 1000.0
ob_auto_camera = bpy.data.objects.new('AutoCamera', cam_auto)
scene.collection.objects.link(ob_auto_camera)
ob_auto_camera.location = (10.5707, -14.7015, 12.5598)
ob_auto_camera.rotation_euler = (1.09748, -7.21219e-08, 0.694738)
scene.camera = ob_auto_camera
light_auto_sun = bpy.data.lights.new('AutoSun', 'SUN')
light_auto_sun.energy = 3.0
light_auto_sun.angle = 0.0523599
ob_auto_sun = bpy.data.objects.new('AutoSun', light_auto_sun)
scene.collection.objects.link(ob_auto_sun)
ob_auto_sun.rotation_euler = (0.872665, 0.174533, 0.523599)
bpy.context.view_layer.update()
